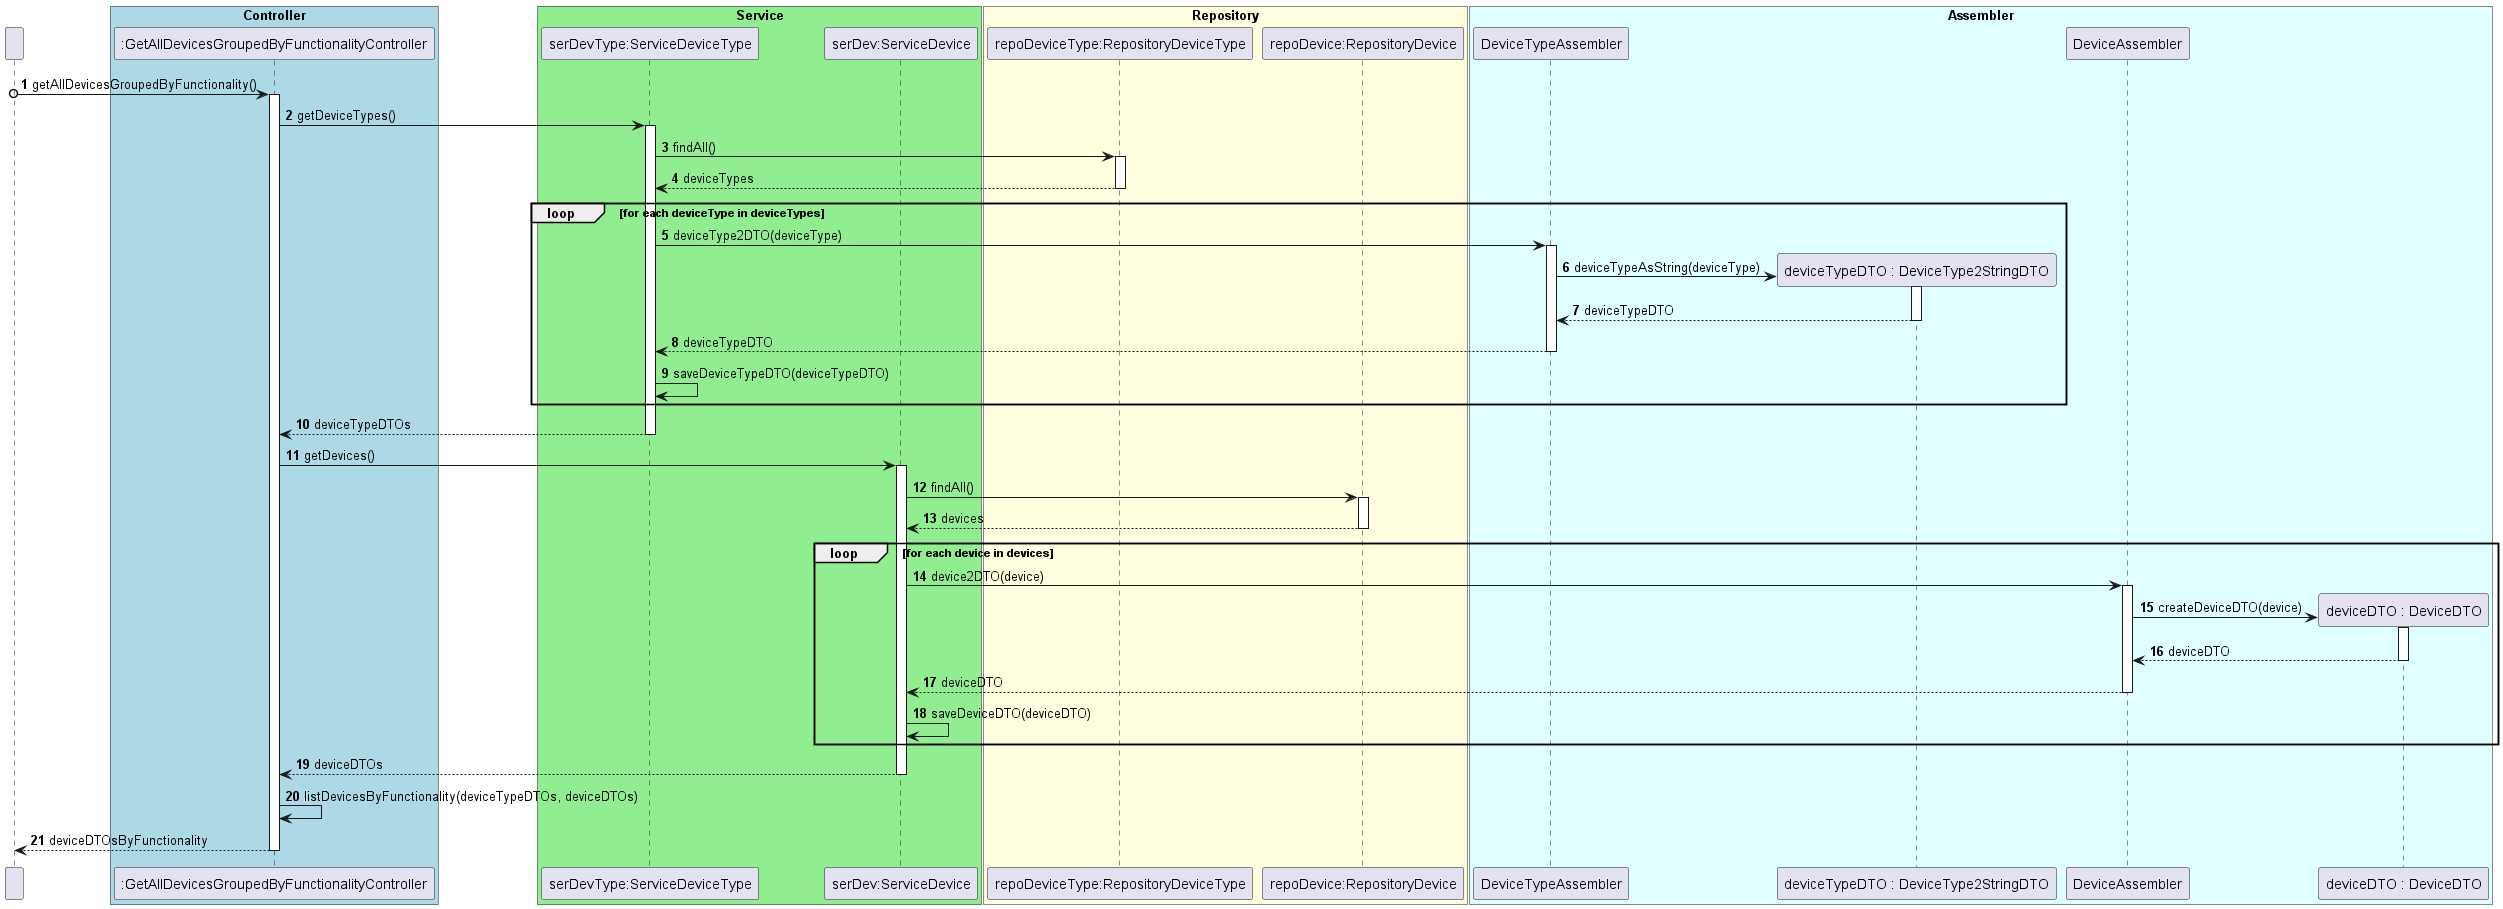

The diagram above was rendered by PlantUML. Its source (embedded in the PNG):
@startuml
'https://plantuml.com/sequence-diagram
!pragma layout smetana

participant " " as User

box "Controller" #LightBlue
participant ":GetAllDevicesGroupedByFunctionalityController" as GetAllDevicesGroupedByFunctionalityController
end box

box "Service" #LightGreen
participant "serDevType:ServiceDeviceType" as ServiceDeviceType

participant "serDev:ServiceDevice" as ServiceDevice
end box

box "Repository" #LightYellow
participant "repoDeviceType:RepositoryDeviceType" as RepositoryDeviceType

participant "repoDevice:RepositoryDevice" as RepositoryDevice
end box

box "Assembler" #LightCyan
participant "DeviceTypeAssembler" as DeviceTypeAssembler

participant "deviceTypeDTO : DeviceType2StringDTO" as DeviceType2StringDTO

participant "DeviceAssembler" as DeviceAssembler

participant "deviceDTO : DeviceDTO" as DeviceDTO
end box

autonumber

User o-> GetAllDevicesGroupedByFunctionalityController: getAllDevicesGroupedByFunctionality()

activate GetAllDevicesGroupedByFunctionalityController

GetAllDevicesGroupedByFunctionalityController -> ServiceDeviceType: getDeviceTypes()

activate ServiceDeviceType

ServiceDeviceType -> RepositoryDeviceType: findAll()

activate RepositoryDeviceType

RepositoryDeviceType --> ServiceDeviceType: deviceTypes

deactivate RepositoryDeviceType

loop for each deviceType in deviceTypes
    ServiceDeviceType -> DeviceTypeAssembler: deviceType2DTO(deviceType)

    activate DeviceTypeAssembler
    create DeviceType2StringDTO
    DeviceTypeAssembler -> DeviceType2StringDTO: deviceTypeAsString(deviceType)

    activate DeviceType2StringDTO

    DeviceType2StringDTO --> DeviceTypeAssembler: deviceTypeDTO

    deactivate DeviceType2StringDTO

    DeviceTypeAssembler --> ServiceDeviceType: deviceTypeDTO

    deactivate DeviceTypeAssembler

    ServiceDeviceType -> ServiceDeviceType: saveDeviceTypeDTO(deviceTypeDTO)

end

ServiceDeviceType --> GetAllDevicesGroupedByFunctionalityController : deviceTypeDTOs

deactivate ServiceDeviceType



GetAllDevicesGroupedByFunctionalityController -> ServiceDevice : getDevices()

activate ServiceDevice

ServiceDevice -> RepositoryDevice: findAll()

activate RepositoryDevice

RepositoryDevice --> ServiceDevice: devices

deactivate RepositoryDevice

loop for each device in devices
    ServiceDevice -> DeviceAssembler: device2DTO(device)

    activate DeviceAssembler
    create DeviceDTO
    DeviceAssembler -> DeviceDTO: createDeviceDTO(device)

    activate DeviceDTO

    DeviceDTO --> DeviceAssembler: deviceDTO

    deactivate DeviceDTO

    DeviceAssembler --> ServiceDevice: deviceDTO

    deactivate DeviceAssembler

    ServiceDevice -> ServiceDevice: saveDeviceDTO(deviceDTO)

end

ServiceDevice --> GetAllDevicesGroupedByFunctionalityController: deviceDTOs

deactivate ServiceDevice

GetAllDevicesGroupedByFunctionalityController -> GetAllDevicesGroupedByFunctionalityController: listDevicesByFunctionality(deviceTypeDTOs, deviceDTOs)

GetAllDevicesGroupedByFunctionalityController --> User: deviceDTOsByFunctionality

deactivate GetAllDevicesGroupedByFunctionalityController

@enduml